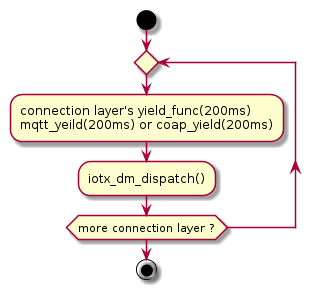

The diagram above was rendered by PlantUML. Its source (embedded in the PNG):
@startuml
start

 repeat
     :connection layer's yield_func(200ms)\nmqtt_yeild(200ms) or coap_yield(200ms);

     :iotx_dm_dispatch();
 repeat while (more connection layer ?)

stop
@enduml